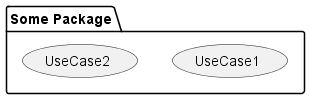

The diagram above was rendered by PlantUML. Its source (embedded in the PNG):
@startuml
package "Some Package" {
  (UseCase1)
  (UseCase2)
}
@enduml